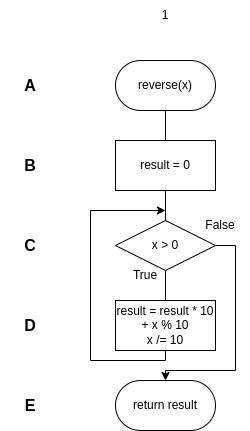

The diagram above was exported from draw.io. Its source (the exported page's mxGraphModel, read from the mxfile embedded in the PNG):
<mxGraphModel dx="1434" dy="827" grid="1" gridSize="10" guides="1" tooltips="1" connect="1" arrows="1" fold="1" page="1" pageScale="1" pageWidth="850" pageHeight="1100" math="0" shadow="0">
  <root>
    <mxCell id="0" />
    <mxCell id="1" parent="0" />
    <mxCell id="0nSeyLVyzqZweQiQRRUx-10" value="" style="endArrow=none;html=1;rounded=0;entryX=0.5;entryY=1;entryDx=0;entryDy=0;exitX=0.5;exitY=0;exitDx=0;exitDy=0;" parent="1" source="0nSeyLVyzqZweQiQRRUx-8" target="0nSeyLVyzqZweQiQRRUx-5" edge="1">
      <mxGeometry width="50" height="50" relative="1" as="geometry">
        <mxPoint x="380" y="360" as="sourcePoint" />
        <mxPoint x="430" y="310" as="targetPoint" />
      </mxGeometry>
    </mxCell>
    <mxCell id="0nSeyLVyzqZweQiQRRUx-5" value="reverse(x)" style="rounded=1;whiteSpace=wrap;html=1;arcSize=50;" parent="1" vertex="1">
      <mxGeometry x="375" y="80" width="100" height="50" as="geometry" />
    </mxCell>
    <mxCell id="0nSeyLVyzqZweQiQRRUx-6" value="result = 0" style="rounded=0;whiteSpace=wrap;html=1;" parent="1" vertex="1">
      <mxGeometry x="375" y="160" width="100" height="50" as="geometry" />
    </mxCell>
    <mxCell id="0nSeyLVyzqZweQiQRRUx-13" style="edgeStyle=orthogonalEdgeStyle;rounded=0;orthogonalLoop=1;jettySize=auto;html=1;exitX=1;exitY=0.5;exitDx=0;exitDy=0;entryX=0.5;entryY=0;entryDx=0;entryDy=0;" parent="1" source="0nSeyLVyzqZweQiQRRUx-7" target="0nSeyLVyzqZweQiQRRUx-9" edge="1">
      <mxGeometry relative="1" as="geometry">
        <Array as="points">
          <mxPoint x="495" y="265" />
          <mxPoint x="495" y="390" />
          <mxPoint x="425" y="390" />
        </Array>
      </mxGeometry>
    </mxCell>
    <mxCell id="0nSeyLVyzqZweQiQRRUx-7" value="x &amp;gt; 0" style="rhombus;whiteSpace=wrap;html=1;" parent="1" vertex="1">
      <mxGeometry x="375" y="240" width="100" height="50" as="geometry" />
    </mxCell>
    <mxCell id="0nSeyLVyzqZweQiQRRUx-12" style="edgeStyle=orthogonalEdgeStyle;rounded=0;orthogonalLoop=1;jettySize=auto;html=1;exitX=0.5;exitY=1;exitDx=0;exitDy=0;" parent="1" source="0nSeyLVyzqZweQiQRRUx-8" edge="1">
      <mxGeometry relative="1" as="geometry">
        <mxPoint x="425" y="230" as="targetPoint" />
        <Array as="points">
          <mxPoint x="425" y="380" />
          <mxPoint x="350" y="380" />
          <mxPoint x="350" y="230" />
        </Array>
      </mxGeometry>
    </mxCell>
    <mxCell id="0nSeyLVyzqZweQiQRRUx-8" value="result = result * 10 + x % 10&lt;br&gt;x /= 10" style="rounded=0;whiteSpace=wrap;html=1;" parent="1" vertex="1">
      <mxGeometry x="375" y="320" width="100" height="50" as="geometry" />
    </mxCell>
    <mxCell id="0nSeyLVyzqZweQiQRRUx-9" value="return result" style="rounded=1;whiteSpace=wrap;html=1;arcSize=50;" parent="1" vertex="1">
      <mxGeometry x="375" y="400" width="100" height="50" as="geometry" />
    </mxCell>
    <mxCell id="0nSeyLVyzqZweQiQRRUx-14" value="False" style="text;html=1;strokeColor=none;fillColor=none;align=center;verticalAlign=middle;whiteSpace=wrap;rounded=0;" parent="1" vertex="1">
      <mxGeometry x="450" y="230" width="60" height="30" as="geometry" />
    </mxCell>
    <mxCell id="0nSeyLVyzqZweQiQRRUx-15" value="True" style="text;html=1;strokeColor=none;fillColor=none;align=center;verticalAlign=middle;whiteSpace=wrap;rounded=0;" parent="1" vertex="1">
      <mxGeometry x="375" y="280" width="60" height="30" as="geometry" />
    </mxCell>
    <mxCell id="iIpv5M5jXBcvoxUL-Kqe-1" value="A" style="text;html=1;strokeColor=none;fillColor=none;align=center;verticalAlign=middle;whiteSpace=wrap;rounded=0;fontSize=16;fontStyle=1" parent="1" vertex="1">
      <mxGeometry x="260" y="90" width="60" height="30" as="geometry" />
    </mxCell>
    <mxCell id="iIpv5M5jXBcvoxUL-Kqe-2" value="B" style="text;html=1;strokeColor=none;fillColor=none;align=center;verticalAlign=middle;whiteSpace=wrap;rounded=0;fontSize=16;fontStyle=1" parent="1" vertex="1">
      <mxGeometry x="260" y="170" width="60" height="30" as="geometry" />
    </mxCell>
    <mxCell id="iIpv5M5jXBcvoxUL-Kqe-3" value="C" style="text;html=1;strokeColor=none;fillColor=none;align=center;verticalAlign=middle;whiteSpace=wrap;rounded=0;fontSize=16;fontStyle=1" parent="1" vertex="1">
      <mxGeometry x="260" y="250" width="60" height="30" as="geometry" />
    </mxCell>
    <mxCell id="iIpv5M5jXBcvoxUL-Kqe-4" value="D" style="text;html=1;strokeColor=none;fillColor=none;align=center;verticalAlign=middle;whiteSpace=wrap;rounded=0;fontSize=16;fontStyle=1" parent="1" vertex="1">
      <mxGeometry x="260" y="330" width="60" height="30" as="geometry" />
    </mxCell>
    <mxCell id="iIpv5M5jXBcvoxUL-Kqe-5" value="E" style="text;html=1;strokeColor=none;fillColor=none;align=center;verticalAlign=middle;whiteSpace=wrap;rounded=0;fontSize=16;fontStyle=1" parent="1" vertex="1">
      <mxGeometry x="260" y="410" width="60" height="30" as="geometry" />
    </mxCell>
    <mxCell id="b336p5RFvMKGhEmkXKV7-1" value="1" style="text;html=1;strokeColor=none;fillColor=none;align=center;verticalAlign=middle;whiteSpace=wrap;rounded=0;" parent="1" vertex="1">
      <mxGeometry x="395" y="20" width="60" height="30" as="geometry" />
    </mxCell>
  </root>
</mxGraphModel>